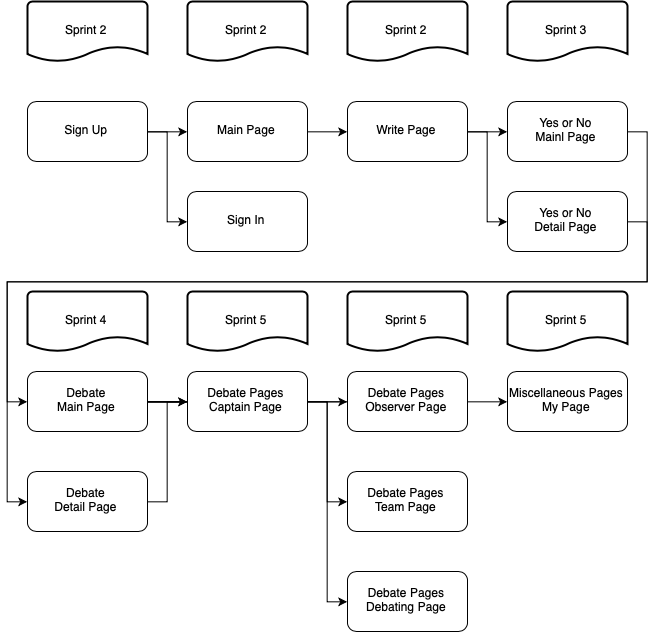

The diagram above was exported from draw.io. Its source (the exported page's mxGraphModel, read from the mxfile embedded in the PNG):
<mxGraphModel dx="1457" dy="2713" grid="1" gridSize="10" guides="1" tooltips="1" connect="1" arrows="1" fold="1" page="1" pageScale="1" pageWidth="1654" pageHeight="1169" math="0" shadow="0">
  <root>
    <mxCell id="0" />
    <mxCell id="1" parent="0" />
    <mxCell id="4Q90sDlE2R8S-KbK4JPD-7" style="edgeStyle=orthogonalEdgeStyle;rounded=0;orthogonalLoop=1;jettySize=auto;html=1;exitX=1;exitY=0.5;exitDx=0;exitDy=0;entryX=0;entryY=0.5;entryDx=0;entryDy=0;align=center;" parent="1" source="4Q90sDlE2R8S-KbK4JPD-1" target="4Q90sDlE2R8S-KbK4JPD-6" edge="1">
      <mxGeometry relative="1" as="geometry" />
    </mxCell>
    <mxCell id="4Q90sDlE2R8S-KbK4JPD-24" style="edgeStyle=orthogonalEdgeStyle;rounded=0;orthogonalLoop=1;jettySize=auto;html=1;exitX=1;exitY=0.5;exitDx=0;exitDy=0;entryX=0;entryY=0.5;entryDx=0;entryDy=0;align=center;" parent="1" source="4Q90sDlE2R8S-KbK4JPD-1" target="4Q90sDlE2R8S-KbK4JPD-21" edge="1">
      <mxGeometry relative="1" as="geometry" />
    </mxCell>
    <mxCell id="4Q90sDlE2R8S-KbK4JPD-1" value="Sign Up" style="rounded=1;whiteSpace=wrap;html=1;align=center;" parent="1" vertex="1">
      <mxGeometry x="200" y="230" width="120" height="60" as="geometry" />
    </mxCell>
    <mxCell id="4Q90sDlE2R8S-KbK4JPD-11" style="edgeStyle=orthogonalEdgeStyle;rounded=0;orthogonalLoop=1;jettySize=auto;html=1;exitX=1;exitY=0.5;exitDx=0;exitDy=0;entryX=0;entryY=0.5;entryDx=0;entryDy=0;align=center;" parent="1" source="4Q90sDlE2R8S-KbK4JPD-6" target="4Q90sDlE2R8S-KbK4JPD-9" edge="1">
      <mxGeometry relative="1" as="geometry" />
    </mxCell>
    <mxCell id="4Q90sDlE2R8S-KbK4JPD-6" value="Main Page" style="rounded=1;whiteSpace=wrap;html=1;align=center;" parent="1" vertex="1">
      <mxGeometry x="360" y="230" width="120" height="60" as="geometry" />
    </mxCell>
    <mxCell id="4Q90sDlE2R8S-KbK4JPD-8" style="edgeStyle=orthogonalEdgeStyle;rounded=0;orthogonalLoop=1;jettySize=auto;html=1;exitX=1;exitY=0.5;exitDx=0;exitDy=0;entryX=0;entryY=0.5;entryDx=0;entryDy=0;align=center;" parent="1" source="4Q90sDlE2R8S-KbK4JPD-9" target="4Q90sDlE2R8S-KbK4JPD-10" edge="1">
      <mxGeometry relative="1" as="geometry" />
    </mxCell>
    <mxCell id="4Q90sDlE2R8S-KbK4JPD-48" style="edgeStyle=orthogonalEdgeStyle;rounded=0;orthogonalLoop=1;jettySize=auto;html=1;exitX=1;exitY=0.5;exitDx=0;exitDy=0;entryX=0;entryY=0.5;entryDx=0;entryDy=0;align=center;" parent="1" source="4Q90sDlE2R8S-KbK4JPD-9" target="4Q90sDlE2R8S-KbK4JPD-47" edge="1">
      <mxGeometry relative="1" as="geometry" />
    </mxCell>
    <mxCell id="4Q90sDlE2R8S-KbK4JPD-9" value="Write Page" style="rounded=1;whiteSpace=wrap;html=1;align=center;" parent="1" vertex="1">
      <mxGeometry x="520" y="230" width="120" height="60" as="geometry" />
    </mxCell>
    <mxCell id="4Q90sDlE2R8S-KbK4JPD-26" style="edgeStyle=orthogonalEdgeStyle;rounded=0;orthogonalLoop=1;jettySize=auto;html=1;exitX=1;exitY=0.5;exitDx=0;exitDy=0;entryX=0;entryY=0.5;entryDx=0;entryDy=0;align=center;" parent="1" source="4Q90sDlE2R8S-KbK4JPD-10" target="4Q90sDlE2R8S-KbK4JPD-50" edge="1">
      <mxGeometry relative="1" as="geometry">
        <Array as="points">
          <mxPoint x="820" y="260" />
          <mxPoint x="820" y="410" />
          <mxPoint x="180" y="410" />
          <mxPoint x="180" y="630" />
        </Array>
      </mxGeometry>
    </mxCell>
    <mxCell id="4Q90sDlE2R8S-KbK4JPD-10" value="Yes or No&lt;br&gt;Mainl Page&lt;br&gt;" style="rounded=1;whiteSpace=wrap;html=1;align=center;" parent="1" vertex="1">
      <mxGeometry x="680" y="230" width="120" height="60" as="geometry" />
    </mxCell>
    <mxCell id="4Q90sDlE2R8S-KbK4JPD-13" value="&lt;div style=&quot;text-align: center&quot;&gt;Sprint 2&lt;/div&gt;" style="strokeWidth=2;html=1;shape=mxgraph.flowchart.document2;whiteSpace=wrap;size=0.25;align=center;" parent="1" vertex="1">
      <mxGeometry x="200" y="130" width="120" height="60" as="geometry" />
    </mxCell>
    <mxCell id="4Q90sDlE2R8S-KbK4JPD-21" value="Sign In" style="rounded=1;whiteSpace=wrap;html=1;align=center;" parent="1" vertex="1">
      <mxGeometry x="360" y="320" width="120" height="60" as="geometry" />
    </mxCell>
    <mxCell id="4Q90sDlE2R8S-KbK4JPD-37" style="edgeStyle=orthogonalEdgeStyle;rounded=0;orthogonalLoop=1;jettySize=auto;html=1;exitX=1;exitY=0.5;exitDx=0;exitDy=0;entryX=0;entryY=0.5;entryDx=0;entryDy=0;align=center;" parent="1" source="4Q90sDlE2R8S-KbK4JPD-25" target="4Q90sDlE2R8S-KbK4JPD-28" edge="1">
      <mxGeometry relative="1" as="geometry" />
    </mxCell>
    <mxCell id="4Q90sDlE2R8S-KbK4JPD-38" style="edgeStyle=orthogonalEdgeStyle;rounded=0;orthogonalLoop=1;jettySize=auto;html=1;exitX=1;exitY=0.5;exitDx=0;exitDy=0;entryX=0;entryY=0.5;entryDx=0;entryDy=0;align=center;" parent="1" source="4Q90sDlE2R8S-KbK4JPD-25" target="4Q90sDlE2R8S-KbK4JPD-34" edge="1">
      <mxGeometry relative="1" as="geometry" />
    </mxCell>
    <mxCell id="4Q90sDlE2R8S-KbK4JPD-39" style="edgeStyle=orthogonalEdgeStyle;rounded=0;orthogonalLoop=1;jettySize=auto;html=1;exitX=1;exitY=0.5;exitDx=0;exitDy=0;entryX=0;entryY=0.5;entryDx=0;entryDy=0;align=center;" parent="1" source="4Q90sDlE2R8S-KbK4JPD-25" target="4Q90sDlE2R8S-KbK4JPD-35" edge="1">
      <mxGeometry relative="1" as="geometry">
        <Array as="points">
          <mxPoint x="500" y="530" />
          <mxPoint x="500" y="630" />
        </Array>
      </mxGeometry>
    </mxCell>
    <mxCell id="4Q90sDlE2R8S-KbK4JPD-40" style="edgeStyle=orthogonalEdgeStyle;rounded=0;orthogonalLoop=1;jettySize=auto;html=1;exitX=1;exitY=0.5;exitDx=0;exitDy=0;entryX=0;entryY=0.5;entryDx=0;entryDy=0;align=center;" parent="1" source="4Q90sDlE2R8S-KbK4JPD-25" target="4Q90sDlE2R8S-KbK4JPD-36" edge="1">
      <mxGeometry relative="1" as="geometry">
        <Array as="points">
          <mxPoint x="500" y="530" />
          <mxPoint x="500" y="730" />
        </Array>
      </mxGeometry>
    </mxCell>
    <mxCell id="4Q90sDlE2R8S-KbK4JPD-41" style="edgeStyle=orthogonalEdgeStyle;rounded=0;orthogonalLoop=1;jettySize=auto;html=1;exitX=1;exitY=0.5;exitDx=0;exitDy=0;entryX=0;entryY=0.5;entryDx=0;entryDy=0;align=center;" parent="1" source="4Q90sDlE2R8S-KbK4JPD-25" target="4Q90sDlE2R8S-KbK4JPD-29" edge="1">
      <mxGeometry relative="1" as="geometry" />
    </mxCell>
    <mxCell id="4Q90sDlE2R8S-KbK4JPD-25" value="Debate&lt;br&gt;Main Page&lt;br&gt;" style="rounded=1;whiteSpace=wrap;html=1;align=center;" parent="1" vertex="1">
      <mxGeometry x="200" y="500" width="120" height="60" as="geometry" />
    </mxCell>
    <mxCell id="4Q90sDlE2R8S-KbK4JPD-27" value="&lt;div style=&quot;text-align: center&quot;&gt;Sprint 4&lt;/div&gt;" style="strokeWidth=2;html=1;shape=mxgraph.flowchart.document2;whiteSpace=wrap;size=0.25;align=center;" parent="1" vertex="1">
      <mxGeometry x="200" y="420" width="120" height="60" as="geometry" />
    </mxCell>
    <mxCell id="4Q90sDlE2R8S-KbK4JPD-28" value="Debate Pages&lt;br&gt;Captain Page&lt;br&gt;" style="rounded=1;whiteSpace=wrap;html=1;align=center;" parent="1" vertex="1">
      <mxGeometry x="360" y="500" width="120" height="60" as="geometry" />
    </mxCell>
    <mxCell id="4Q90sDlE2R8S-KbK4JPD-29" value="Miscellaneous Pages&lt;br&gt;My Page&lt;br&gt;" style="rounded=1;whiteSpace=wrap;html=1;align=center;" parent="1" vertex="1">
      <mxGeometry x="680" y="500" width="120" height="60" as="geometry" />
    </mxCell>
    <mxCell id="4Q90sDlE2R8S-KbK4JPD-30" value="&lt;div style=&quot;text-align: center&quot;&gt;Sprint 2&lt;/div&gt;" style="strokeWidth=2;html=1;shape=mxgraph.flowchart.document2;whiteSpace=wrap;size=0.25;align=center;" parent="1" vertex="1">
      <mxGeometry x="360" y="130" width="120" height="60" as="geometry" />
    </mxCell>
    <mxCell id="4Q90sDlE2R8S-KbK4JPD-31" value="&lt;div style=&quot;text-align: center&quot;&gt;Sprint 2&lt;/div&gt;" style="strokeWidth=2;html=1;shape=mxgraph.flowchart.document2;whiteSpace=wrap;size=0.25;align=center;" parent="1" vertex="1">
      <mxGeometry x="520" y="130" width="120" height="60" as="geometry" />
    </mxCell>
    <mxCell id="4Q90sDlE2R8S-KbK4JPD-32" value="&lt;div style=&quot;text-align: center&quot;&gt;Sprint 3&lt;/div&gt;" style="strokeWidth=2;html=1;shape=mxgraph.flowchart.document2;whiteSpace=wrap;size=0.25;align=center;" parent="1" vertex="1">
      <mxGeometry x="680" y="130" width="120" height="60" as="geometry" />
    </mxCell>
    <mxCell id="4Q90sDlE2R8S-KbK4JPD-34" value="Debate Pages&lt;br&gt;Observer Page&lt;br&gt;" style="rounded=1;whiteSpace=wrap;html=1;align=center;" parent="1" vertex="1">
      <mxGeometry x="520" y="500" width="120" height="60" as="geometry" />
    </mxCell>
    <mxCell id="4Q90sDlE2R8S-KbK4JPD-35" value="Debate Pages&lt;br&gt;Team Page&lt;br&gt;" style="rounded=1;whiteSpace=wrap;html=1;align=center;" parent="1" vertex="1">
      <mxGeometry x="520" y="600" width="120" height="60" as="geometry" />
    </mxCell>
    <mxCell id="4Q90sDlE2R8S-KbK4JPD-36" value="Debate Pages&lt;br&gt;Debating Page&lt;br&gt;" style="rounded=1;whiteSpace=wrap;html=1;align=center;" parent="1" vertex="1">
      <mxGeometry x="520" y="700" width="120" height="60" as="geometry" />
    </mxCell>
    <mxCell id="4Q90sDlE2R8S-KbK4JPD-42" value="&lt;div style=&quot;text-align: center&quot;&gt;Sprint 5&lt;/div&gt;" style="strokeWidth=2;html=1;shape=mxgraph.flowchart.document2;whiteSpace=wrap;size=0.25;align=center;" parent="1" vertex="1">
      <mxGeometry x="360" y="420" width="120" height="60" as="geometry" />
    </mxCell>
    <mxCell id="4Q90sDlE2R8S-KbK4JPD-43" value="&lt;div style=&quot;text-align: center&quot;&gt;Sprint 5&lt;/div&gt;" style="strokeWidth=2;html=1;shape=mxgraph.flowchart.document2;whiteSpace=wrap;size=0.25;align=center;" parent="1" vertex="1">
      <mxGeometry x="520" y="420" width="120" height="60" as="geometry" />
    </mxCell>
    <mxCell id="4Q90sDlE2R8S-KbK4JPD-44" value="&lt;div style=&quot;text-align: center&quot;&gt;Sprint 5&lt;/div&gt;" style="strokeWidth=2;html=1;shape=mxgraph.flowchart.document2;whiteSpace=wrap;size=0.25;align=center;" parent="1" vertex="1">
      <mxGeometry x="680" y="420" width="120" height="60" as="geometry" />
    </mxCell>
    <mxCell id="4Q90sDlE2R8S-KbK4JPD-49" style="edgeStyle=orthogonalEdgeStyle;rounded=0;orthogonalLoop=1;jettySize=auto;html=1;exitX=1;exitY=0.5;exitDx=0;exitDy=0;align=center;entryX=0;entryY=0.5;entryDx=0;entryDy=0;" parent="1" source="4Q90sDlE2R8S-KbK4JPD-47" target="4Q90sDlE2R8S-KbK4JPD-25" edge="1">
      <mxGeometry relative="1" as="geometry">
        <Array as="points">
          <mxPoint x="820" y="350" />
          <mxPoint x="820" y="410" />
          <mxPoint x="180" y="410" />
          <mxPoint x="180" y="530" />
        </Array>
      </mxGeometry>
    </mxCell>
    <mxCell id="4Q90sDlE2R8S-KbK4JPD-47" value="Yes or No&lt;br&gt;Detail Page&lt;br&gt;" style="rounded=1;whiteSpace=wrap;html=1;align=center;" parent="1" vertex="1">
      <mxGeometry x="680" y="320" width="120" height="60" as="geometry" />
    </mxCell>
    <mxCell id="4Q90sDlE2R8S-KbK4JPD-51" style="edgeStyle=orthogonalEdgeStyle;rounded=0;orthogonalLoop=1;jettySize=auto;html=1;exitX=1;exitY=0.5;exitDx=0;exitDy=0;entryX=0;entryY=0.5;entryDx=0;entryDy=0;align=center;" parent="1" source="4Q90sDlE2R8S-KbK4JPD-50" target="4Q90sDlE2R8S-KbK4JPD-28" edge="1">
      <mxGeometry relative="1" as="geometry" />
    </mxCell>
    <mxCell id="4Q90sDlE2R8S-KbK4JPD-50" value="Debate&lt;br&gt;Detail Page&lt;br&gt;" style="rounded=1;whiteSpace=wrap;html=1;align=center;" parent="1" vertex="1">
      <mxGeometry x="200" y="600" width="120" height="60" as="geometry" />
    </mxCell>
  </root>
</mxGraphModel>